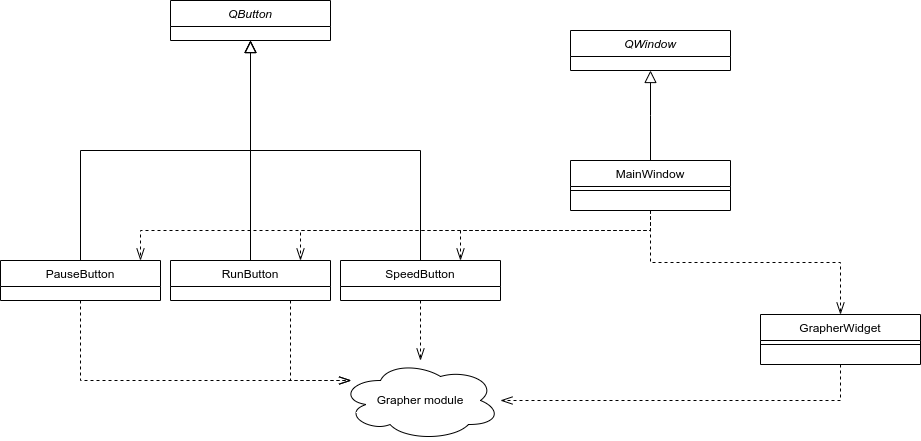

The diagram above was exported from draw.io. Its source (the exported page's mxGraphModel, read from the mxfile embedded in the PNG):
<mxGraphModel dx="1382" dy="878" grid="1" gridSize="10" guides="1" tooltips="1" connect="1" arrows="1" fold="1" page="1" pageScale="1" pageWidth="1169" pageHeight="827" math="0" shadow="0">
  <root>
    <mxCell id="WIyWlLk6GJQsqaUBKTNV-0" />
    <mxCell id="WIyWlLk6GJQsqaUBKTNV-1" parent="WIyWlLk6GJQsqaUBKTNV-0" />
    <mxCell id="zkfFHV4jXpPFQw0GAbJ--0" value="QWindow" style="swimlane;fontStyle=2;align=center;verticalAlign=top;childLayout=stackLayout;horizontal=1;startSize=26;horizontalStack=0;resizeParent=1;resizeLast=0;collapsible=1;marginBottom=0;rounded=0;shadow=0;strokeWidth=1;" parent="WIyWlLk6GJQsqaUBKTNV-1" vertex="1">
      <mxGeometry x="610" y="80" width="160" height="40" as="geometry">
        <mxRectangle x="230" y="140" width="160" height="26" as="alternateBounds" />
      </mxGeometry>
    </mxCell>
    <mxCell id="1-IA85byCNwNFG904ktm-1" style="edgeStyle=elbowEdgeStyle;rounded=0;orthogonalLoop=1;jettySize=auto;html=1;endArrow=block;endFill=0;endSize=10;elbow=vertical;" edge="1" parent="WIyWlLk6GJQsqaUBKTNV-1" source="zkfFHV4jXpPFQw0GAbJ--6" target="1-IA85byCNwNFG904ktm-0">
      <mxGeometry relative="1" as="geometry" />
    </mxCell>
    <mxCell id="1-IA85byCNwNFG904ktm-12" style="edgeStyle=elbowEdgeStyle;rounded=0;orthogonalLoop=1;jettySize=auto;elbow=vertical;html=1;dashed=1;endArrow=openThin;endFill=0;endSize=10;" edge="1" parent="WIyWlLk6GJQsqaUBKTNV-1" source="zkfFHV4jXpPFQw0GAbJ--6" target="1-IA85byCNwNFG904ktm-13">
      <mxGeometry relative="1" as="geometry">
        <mxPoint x="470" y="530" as="targetPoint" />
        <Array as="points">
          <mxPoint x="360" y="430" />
        </Array>
      </mxGeometry>
    </mxCell>
    <mxCell id="zkfFHV4jXpPFQw0GAbJ--6" value="PauseButton" style="swimlane;fontStyle=0;align=center;verticalAlign=top;childLayout=stackLayout;horizontal=1;startSize=26;horizontalStack=0;resizeParent=1;resizeLast=0;collapsible=1;marginBottom=0;rounded=0;shadow=0;strokeWidth=1;" parent="WIyWlLk6GJQsqaUBKTNV-1" vertex="1">
      <mxGeometry x="40" y="310" width="160" height="40" as="geometry">
        <mxRectangle x="130" y="380" width="160" height="26" as="alternateBounds" />
      </mxGeometry>
    </mxCell>
    <mxCell id="1-IA85byCNwNFG904ktm-6" style="edgeStyle=elbowEdgeStyle;rounded=0;orthogonalLoop=1;jettySize=auto;elbow=vertical;html=1;endArrow=openThin;endFill=0;endSize=10;dashed=1;" edge="1" parent="WIyWlLk6GJQsqaUBKTNV-1" source="zkfFHV4jXpPFQw0GAbJ--13" target="zkfFHV4jXpPFQw0GAbJ--6">
      <mxGeometry relative="1" as="geometry">
        <Array as="points">
          <mxPoint x="180" y="280" />
          <mxPoint x="270" y="280" />
          <mxPoint x="190" y="410" />
          <mxPoint x="270" y="410" />
        </Array>
      </mxGeometry>
    </mxCell>
    <mxCell id="1-IA85byCNwNFG904ktm-7" style="edgeStyle=elbowEdgeStyle;rounded=0;orthogonalLoop=1;jettySize=auto;elbow=vertical;html=1;dashed=1;endArrow=openThin;endFill=0;endSize=10;" edge="1" parent="WIyWlLk6GJQsqaUBKTNV-1" source="zkfFHV4jXpPFQw0GAbJ--13" target="1-IA85byCNwNFG904ktm-2">
      <mxGeometry relative="1" as="geometry">
        <Array as="points">
          <mxPoint x="340" y="280" />
          <mxPoint x="410" y="410" />
          <mxPoint x="550" y="410" />
          <mxPoint x="540" y="420" />
        </Array>
      </mxGeometry>
    </mxCell>
    <mxCell id="1-IA85byCNwNFG904ktm-8" style="edgeStyle=elbowEdgeStyle;rounded=0;orthogonalLoop=1;jettySize=auto;elbow=vertical;html=1;dashed=1;endArrow=openThin;endFill=0;endSize=10;" edge="1" parent="WIyWlLk6GJQsqaUBKTNV-1" source="zkfFHV4jXpPFQw0GAbJ--13" target="1-IA85byCNwNFG904ktm-3">
      <mxGeometry relative="1" as="geometry">
        <Array as="points">
          <mxPoint x="500" y="280" />
          <mxPoint x="690" y="410" />
          <mxPoint x="630" y="410" />
          <mxPoint x="690" y="300" />
          <mxPoint x="740" y="410" />
        </Array>
      </mxGeometry>
    </mxCell>
    <mxCell id="1-IA85byCNwNFG904ktm-11" style="edgeStyle=elbowEdgeStyle;rounded=0;orthogonalLoop=1;jettySize=auto;elbow=vertical;html=1;dashed=1;endArrow=openThin;endFill=0;endSize=10;" edge="1" parent="WIyWlLk6GJQsqaUBKTNV-1" source="zkfFHV4jXpPFQw0GAbJ--13" target="1-IA85byCNwNFG904ktm-9">
      <mxGeometry relative="1" as="geometry" />
    </mxCell>
    <mxCell id="zkfFHV4jXpPFQw0GAbJ--13" value="MainWindow" style="swimlane;fontStyle=0;align=center;verticalAlign=top;childLayout=stackLayout;horizontal=1;startSize=26;horizontalStack=0;resizeParent=1;resizeLast=0;collapsible=1;marginBottom=0;rounded=0;shadow=0;strokeWidth=1;" parent="WIyWlLk6GJQsqaUBKTNV-1" vertex="1">
      <mxGeometry x="610" y="210" width="160" height="50" as="geometry">
        <mxRectangle x="340" y="380" width="170" height="26" as="alternateBounds" />
      </mxGeometry>
    </mxCell>
    <mxCell id="zkfFHV4jXpPFQw0GAbJ--15" value="" style="line;html=1;strokeWidth=1;align=left;verticalAlign=middle;spacingTop=-1;spacingLeft=3;spacingRight=3;rotatable=0;labelPosition=right;points=[];portConstraint=eastwest;" parent="zkfFHV4jXpPFQw0GAbJ--13" vertex="1">
      <mxGeometry y="26" width="160" height="8" as="geometry" />
    </mxCell>
    <mxCell id="zkfFHV4jXpPFQw0GAbJ--16" value="" style="endArrow=block;endSize=10;endFill=0;shadow=0;strokeWidth=1;rounded=0;edgeStyle=elbowEdgeStyle;elbow=vertical;" parent="WIyWlLk6GJQsqaUBKTNV-1" source="zkfFHV4jXpPFQw0GAbJ--13" target="zkfFHV4jXpPFQw0GAbJ--0" edge="1">
      <mxGeometry width="160" relative="1" as="geometry">
        <mxPoint x="320" y="423" as="sourcePoint" />
        <mxPoint x="420" y="321" as="targetPoint" />
      </mxGeometry>
    </mxCell>
    <mxCell id="1-IA85byCNwNFG904ktm-0" value="QButton" style="swimlane;fontStyle=2;align=center;verticalAlign=top;childLayout=stackLayout;horizontal=1;startSize=26;horizontalStack=0;resizeParent=1;resizeLast=0;collapsible=1;marginBottom=0;rounded=0;shadow=0;strokeWidth=1;" vertex="1" parent="WIyWlLk6GJQsqaUBKTNV-1">
      <mxGeometry x="210" y="50" width="160" height="40" as="geometry">
        <mxRectangle x="230" y="140" width="160" height="26" as="alternateBounds" />
      </mxGeometry>
    </mxCell>
    <mxCell id="1-IA85byCNwNFG904ktm-4" style="edgeStyle=elbowEdgeStyle;rounded=0;orthogonalLoop=1;jettySize=auto;html=1;endArrow=block;endFill=0;endSize=10;elbow=vertical;" edge="1" parent="WIyWlLk6GJQsqaUBKTNV-1" source="1-IA85byCNwNFG904ktm-2" target="1-IA85byCNwNFG904ktm-0">
      <mxGeometry relative="1" as="geometry" />
    </mxCell>
    <mxCell id="1-IA85byCNwNFG904ktm-15" style="edgeStyle=elbowEdgeStyle;rounded=0;orthogonalLoop=1;jettySize=auto;elbow=vertical;html=1;dashed=1;endArrow=openThin;endFill=0;endSize=10;" edge="1" parent="WIyWlLk6GJQsqaUBKTNV-1" source="1-IA85byCNwNFG904ktm-2" target="1-IA85byCNwNFG904ktm-13">
      <mxGeometry relative="1" as="geometry">
        <Array as="points">
          <mxPoint x="330" y="430" />
          <mxPoint x="350" y="410" />
        </Array>
      </mxGeometry>
    </mxCell>
    <mxCell id="1-IA85byCNwNFG904ktm-2" value="RunButton" style="swimlane;fontStyle=0;align=center;verticalAlign=top;childLayout=stackLayout;horizontal=1;startSize=26;horizontalStack=0;resizeParent=1;resizeLast=0;collapsible=1;marginBottom=0;rounded=0;shadow=0;strokeWidth=1;" vertex="1" parent="WIyWlLk6GJQsqaUBKTNV-1">
      <mxGeometry x="210" y="310" width="160" height="40" as="geometry">
        <mxRectangle x="130" y="380" width="160" height="26" as="alternateBounds" />
      </mxGeometry>
    </mxCell>
    <mxCell id="1-IA85byCNwNFG904ktm-5" style="edgeStyle=elbowEdgeStyle;rounded=0;orthogonalLoop=1;jettySize=auto;html=1;endArrow=block;endFill=0;endSize=10;elbow=vertical;" edge="1" parent="WIyWlLk6GJQsqaUBKTNV-1" source="1-IA85byCNwNFG904ktm-3" target="1-IA85byCNwNFG904ktm-0">
      <mxGeometry relative="1" as="geometry" />
    </mxCell>
    <mxCell id="1-IA85byCNwNFG904ktm-16" style="edgeStyle=elbowEdgeStyle;rounded=0;orthogonalLoop=1;jettySize=auto;elbow=vertical;html=1;dashed=1;endArrow=openThin;endFill=0;endSize=10;" edge="1" parent="WIyWlLk6GJQsqaUBKTNV-1" source="1-IA85byCNwNFG904ktm-3" target="1-IA85byCNwNFG904ktm-13">
      <mxGeometry relative="1" as="geometry" />
    </mxCell>
    <mxCell id="1-IA85byCNwNFG904ktm-3" value="SpeedButton" style="swimlane;fontStyle=0;align=center;verticalAlign=top;childLayout=stackLayout;horizontal=1;startSize=26;horizontalStack=0;resizeParent=1;resizeLast=0;collapsible=1;marginBottom=0;rounded=0;shadow=0;strokeWidth=1;" vertex="1" parent="WIyWlLk6GJQsqaUBKTNV-1">
      <mxGeometry x="380" y="310" width="160" height="40" as="geometry">
        <mxRectangle x="130" y="380" width="160" height="26" as="alternateBounds" />
      </mxGeometry>
    </mxCell>
    <mxCell id="1-IA85byCNwNFG904ktm-14" style="edgeStyle=elbowEdgeStyle;rounded=0;orthogonalLoop=1;jettySize=auto;elbow=vertical;html=1;dashed=1;endArrow=openThin;endFill=0;endSize=10;" edge="1" parent="WIyWlLk6GJQsqaUBKTNV-1" source="1-IA85byCNwNFG904ktm-9" target="1-IA85byCNwNFG904ktm-13">
      <mxGeometry relative="1" as="geometry">
        <Array as="points">
          <mxPoint x="590" y="450" />
        </Array>
      </mxGeometry>
    </mxCell>
    <mxCell id="1-IA85byCNwNFG904ktm-9" value="GrapherWidget" style="swimlane;fontStyle=0;align=center;verticalAlign=top;childLayout=stackLayout;horizontal=1;startSize=26;horizontalStack=0;resizeParent=1;resizeLast=0;collapsible=1;marginBottom=0;rounded=0;shadow=0;strokeWidth=1;" vertex="1" parent="WIyWlLk6GJQsqaUBKTNV-1">
      <mxGeometry x="800" y="364" width="160" height="50" as="geometry">
        <mxRectangle x="340" y="380" width="170" height="26" as="alternateBounds" />
      </mxGeometry>
    </mxCell>
    <mxCell id="1-IA85byCNwNFG904ktm-10" value="" style="line;html=1;strokeWidth=1;align=left;verticalAlign=middle;spacingTop=-1;spacingLeft=3;spacingRight=3;rotatable=0;labelPosition=right;points=[];portConstraint=eastwest;" vertex="1" parent="1-IA85byCNwNFG904ktm-9">
      <mxGeometry y="26" width="160" height="8" as="geometry" />
    </mxCell>
    <mxCell id="1-IA85byCNwNFG904ktm-13" value="Grapher module" style="ellipse;shape=cloud;whiteSpace=wrap;html=1;" vertex="1" parent="WIyWlLk6GJQsqaUBKTNV-1">
      <mxGeometry x="380" y="410" width="160" height="80" as="geometry" />
    </mxCell>
  </root>
</mxGraphModel>